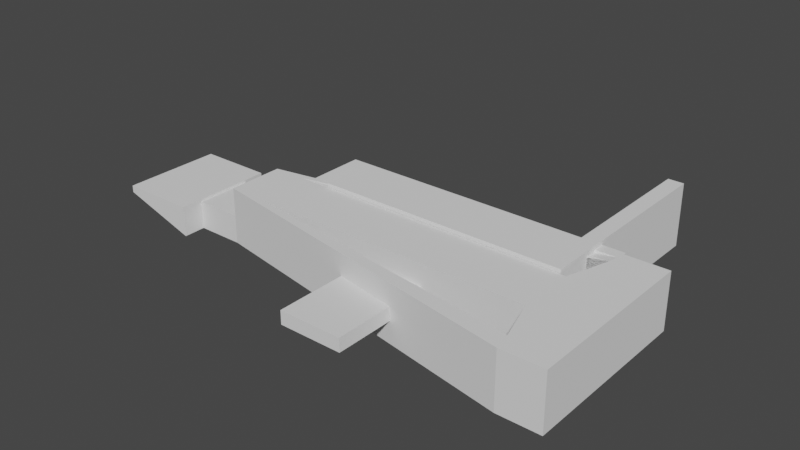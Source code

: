 # Source: monitor_brace.blend  (saved by Blender 2.92.15; exported with 4.5.12 LTS)
import bpy
from mathutils import Matrix  # noqa: F401  (used for matrix-valued properties, if any)

bpy.ops.wm.read_factory_settings(use_empty=True)
scene = bpy.context.scene
scene.name = 'Scene'

# ---- collections
col_collection = bpy.data.collections.new('Collection'); scene.collection.children.link(col_collection)

# ---- world
world_world = bpy.data.worlds.new('World'); scene.world = world_world
world_world.use_nodes = True; world_world.node_tree.nodes.clear()
_N = world_world.node_tree.nodes; _L = world_world.node_tree.links
n0 = _N.new('ShaderNodeOutputWorld'); n0.name = 'World Output'; n0.location = (300, 300)
n1 = _N.new('ShaderNodeBackground'); n1.name = 'Background'; n1.location = (10, 300)
n1.inputs[0].default_value = (0.05088, 0.05088, 0.05088, 1.0)
_L.new(n1.outputs[0], n0.inputs[0])
n0.is_active_output = True
world_world.color = (0.05088, 0.05088, 0.05088)
world_world.use_sun_shadow = False
world_world.sun_shadow_jitter_overblur = 0.0

# ---- meshes
me_cube_001 = bpy.data.meshes.new('Cube.001')
me_cube_001.from_pydata([(-0.08573, 0.0127, 0.0127), (-0.08573, 0.0127, -0.0127), (0.08573, 0.0127, 0.0127), (0.08573, 0.0127, -0.0127), (-0.08573, 0.0127, 4.138e-09), (0.08573, 0.0127, 4.138e-09), (-0.1407, 0.0127, 4.138e-09), (-0.1407, 0.0127, -0.002094), (0.05902, 0.0127, 0.0127), (0.05902, 0.0127, -0.0127), (0.05902, 0.0127, 4.138e-09), (0.08573, 0.0402, 1.709e-08), (0.08573, 0.0402, 0.0127), (0.0666, 0.0402, 0.0127), (0.08573, 0.0402, -0.0127), (0.0666, 0.0402, -0.0127), (0.0666, 0.0402, 1.709e-08), (-0.08573, -4.138e-09, 0.0127), (-0.08573, 4.138e-09, -0.0127), (0.08573, -4.138e-09, 0.0127), (0.08573, 4.138e-09, -0.0127), (0.08573, 0.0, 0.0), (-0.08573, 0.0, 0.0), (-0.1407, 4.138e-09, -0.002094), (-0.1407, 0.0, 0.0), (0.05902, 4.138e-09, -0.0127), (0.05902, -4.138e-09, 0.0127), (-0.107, 0.0127, -0.0127), (-0.107, 0.0127, 4.138e-09), (-0.107, 4.138e-09, -0.0127), (-0.107, 0.0, 0.0), (-0.1407, 0.0127, 0.001), (-0.1407, -2.776e-17, 0.001), (-0.107, -2.776e-17, 0.001), (-0.107, 0.0127, 0.001), (-0.1407, 0.0227, 4.138e-09), (-0.1407, 0.0227, -0.002094), (-0.107, 0.0227, -0.0127), (-0.107, 0.0227, 4.138e-09), (-0.1407, 0.0227, 0.001), (-0.107, 0.0227, 0.001), (0.08573, 0.03225, 1.45e-08), (0.08573, 0.03225, 0.0127), (0.06508, 0.03225, -0.0127), (0.08573, 0.03225, -0.0127), (0.06508, 0.03225, 1.45e-08), (0.06508, 0.03225, 0.0127), (-0.07125, 0.0127, -0.0127), (-0.07125, 0.0127, 4.138e-09), (-0.07125, 0.0127, 0.0127), (-0.07125, -4.138e-09, 0.0127), (-0.07125, 4.138e-09, -0.0127)], [(4, 16)], [(31, 34, 40, 39), (21, 20, 3, 5), (26, 19, 2, 8), (51, 18, 1, 47), (19, 21, 5, 2), (6, 24, 32, 31), (44, 43, 15, 14), (20, 25, 9, 3), (50, 26, 8, 49), (42, 41, 11, 12), (12, 11, 16, 13), (11, 14, 15, 16), (46, 42, 12, 13), (41, 44, 14, 11), (49, 47, 43, 46, 13, 0), (27, 29, 23, 7), (6, 7, 23, 24), (0, 4, 22, 17), (1, 18, 29, 27), (22, 4, 28, 30), (4, 1, 27, 28), (33, 34, 31, 32), (30, 28, 34, 33), (34, 28, 38, 40), (24, 30, 33, 32), (38, 37, 36, 35), (38, 35, 39, 40), (7, 6, 35, 36), (6, 31, 39, 35), (27, 7, 36, 37), (28, 27, 37, 38), (0, 13, 16, 15, 1, 4), (10, 8, 46, 45), (5, 3, 44, 41), (8, 2, 42, 46), (9, 10, 45, 43), (2, 5, 41, 42), (3, 9, 43, 44), (17, 50, 49, 0), (8, 10, 48, 49), (25, 51, 47, 9), (10, 9, 47, 48), (46, 49, 48, 47, 43, 45), (43, 47, 1, 15)])
_uv = me_cube_001.uv_layers.new(name='UVMap')
_uv.uv.foreach_set('vector', [0.5, 0.0, 0.5, 0.0, 0.5, 0.0, 0.5, 0.0, 0.5, 0.625, 0.625, 0.625, 0.625, 0.75, 0.5, 0.75, 0.3361, 0.625, 0.375, 0.625, 0.375, 0.75, 0.3361, 0.75, 0.8539, 0.625, 0.875, 0.625, 0.875, 0.75, 0.8539, 0.75, 0.375, 0.625, 0.5, 0.625, 0.5, 0.75, 0.375, 0.75, 0.5, 0.0, 0.5, 0.125, 0.5, 0.125, 0.5, 0.0, 0.625, 0.75, 0.6639, 0.75, 0.6639, 0.75, 0.625, 0.75, 0.625, 0.625, 0.6639, 0.625, 0.6639, 0.75, 0.625, 0.75, 0.1461, 0.625, 0.3361, 0.625, 0.3361, 0.75, 0.1461, 0.75, 0.375, 0.75, 0.5, 0.75, 0.5, 0.75, 0.375, 0.75, 0.375, 0.75, 0.5, 0.75, 0.5, 0.7889, 0.375, 0.7889, 0.5, 0.75, 0.625, 0.75, 0.625, 0.7889, 0.5, 0.7889, 0.3361, 0.75, 0.375, 0.75, 0.375, 0.75, 0.3361, 0.75, 0.5, 0.75, 0.625, 0.75, 0.625, 0.75, 0.5, 0.75, 0.0, 0.0, 0.0, 0.0, 0.0, 0.0, 0.0, 0.0, 0.0, 0.0, 0.0, 0.0, 0.875, 0.75, 0.875, 0.625, 0.875, 0.625, 0.875, 0.75, 0.5, 0.0, 0.5206, 0.0, 0.5206, 0.125, 0.5, 0.125, 0.375, 0.0, 0.5, 0.0, 0.5, 0.125, 0.375, 0.125, 0.875, 0.75, 0.875, 0.625, 0.875, 0.625, 0.875, 0.75, 0.5, 0.125, 0.5, 0.0, 0.5, 0.0, 0.5, 0.125, 0.5, 1.0, 0.625, 1.0, 0.625, 1.0, 0.5, 1.0, 0.5, 0.125, 0.5, 0.0, 0.5, 0.0, 0.5, 0.125, 0.5, 0.125, 0.5, 0.0, 0.5, 0.0, 0.5, 0.125, 0.5, 0.0, 0.5, 0.0, 0.5, 0.0, 0.5, 0.0, 0.0, 0.0, 0.0, 0.0, 0.0, 0.0, 0.0, 0.0, 0.5, 1.0, 0.625, 1.0, 0.5206, 1.0, 0.5, 1.0, 0.5, 1.0, 0.5, 1.0, 0.5, 1.0, 0.5, 1.0, 0.5206, 0.0, 0.5, 0.0, 0.5, 0.0, 0.5206, 0.0, 0.5, 0.0, 0.5, 0.0, 0.5, 0.0, 0.5, 0.0, 0.875, 0.75, 0.875, 0.75, 0.875, 0.75, 0.875, 0.75, 0.5, 1.0, 0.625, 1.0, 0.625, 1.0, 0.5, 1.0, 0.0, 0.0, 0.0, 0.0, 0.0, 0.0, 0.0, 0.0, 0.0, 0.0, 0.0, 0.0, 0.5, 0.7889, 0.375, 0.7889, 0.375, 0.7889, 0.5, 0.7889, 0.5, 0.75, 0.625, 0.75, 0.625, 0.75, 0.5, 0.75, 0.3361, 0.75, 0.375, 0.75, 0.375, 0.75, 0.3361, 0.75, 0.625, 0.7889, 0.5, 0.7889, 0.5, 0.7889, 0.625, 0.7889, 0.375, 0.75, 0.5, 0.75, 0.5, 0.75, 0.375, 0.75, 0.625, 0.75, 0.6639, 0.75, 0.6639, 0.75, 0.625, 0.75, 0.125, 0.625, 0.1461, 0.625, 0.1461, 0.75, 0.125, 0.75, 0.375, 0.7889, 0.5, 0.7889, 0.5, 0.9789, 0.375, 0.9789, 0.6639, 0.625, 0.8539, 0.625, 0.8539, 0.75, 0.6639, 0.75, 0.5, 0.7889, 0.625, 0.7889, 0.625, 0.9789, 0.5, 0.9789, 0.0, 0.0, 0.0, 0.0, 0.0, 0.0, 0.0, 0.0, 0.0, 0.0, 0.0, 0.0, 0.0, 0.0, 0.0, 0.0, 0.0, 0.0, 0.0, 0.0])
me_cube_001.use_remesh_fix_poles = True
me_cube_001.use_remesh_preserve_attributes = False
me_cube_001.use_mirror_vertex_groups = False
me_cube_001.update()
me_cube = bpy.data.meshes.new('Cube')
me_cube.from_pydata([(-0.3048, -0.3048, -0.3048), (-0.3048, -0.3048, 0.3048), (-0.3048, 0.3048, -0.3048), (-0.3048, 0.3048, 0.3048), (0.3048, -0.3048, -0.3048), (0.3048, -0.3048, 0.3048), (0.3048, 0.3048, -0.3048), (0.3048, 0.3048, 0.3048)], [], [(0, 1, 3, 2), (2, 3, 7, 6), (6, 7, 5, 4), (4, 5, 1, 0), (2, 6, 4, 0), (7, 3, 1, 5)])
_uv = me_cube.uv_layers.new(name='UVMap')
_uv.uv.foreach_set('vector', [0.375, 0.0, 0.625, 0.0, 0.625, 0.25, 0.375, 0.25, 0.375, 0.25, 0.625, 0.25, 0.625, 0.5, 0.375, 0.5, 0.375, 0.5, 0.625, 0.5, 0.625, 0.75, 0.375, 0.75, 0.375, 0.75, 0.625, 0.75, 0.625, 1.0, 0.375, 1.0, 0.125, 0.5, 0.375, 0.5, 0.375, 0.75, 0.125, 0.75, 0.625, 0.5, 0.875, 0.5, 0.875, 0.75, 0.625, 0.75])
me_cube.use_remesh_fix_poles = True
me_cube.use_remesh_preserve_attributes = False
me_cube.use_mirror_vertex_groups = False
me_cube.update()
me_cube_002 = bpy.data.meshes.new('Cube.002')
me_cube_002.from_pydata([(-0.014, -0.01429, -0.003), (-0.014, -0.01429, 0.003), (-0.014, 0.01429, -0.003), (-0.014, 0.01429, 0.003), (0.014, -0.01429, -0.003), (0.014, -0.01429, 0.003), (0.014, 0.01429, -0.003), (0.014, 0.01429, 0.003), (0.01222, 0.01429, -0.003), (0.01222, 0.01429, 0.003), (0.01222, -0.01429, -0.003), (0.01222, -0.01429, 0.003), (0.01222, 0.1021, 0.003), (0.014, 0.1021, 0.003), (0.014, 0.1021, -0.003), (0.01222, 0.1021, -0.003)], [], [(0, 1, 3, 2), (9, 7, 13, 12), (6, 7, 5, 4), (10, 11, 1, 0), (8, 6, 4, 10), (9, 3, 1, 11), (7, 9, 11, 5), (2, 8, 10, 0), (4, 5, 11, 10), (2, 3, 9, 8), (15, 12, 13, 14), (6, 8, 15, 14), (8, 9, 12, 15), (7, 6, 14, 13)])
_uv = me_cube_002.uv_layers.new(name='UVMap')
_uv.uv.foreach_set('vector', [0.375, 0.0, 0.625, 0.0, 0.625, 0.25, 0.375, 0.25, 0.6409, 0.5, 0.625, 0.5, 0.625, 0.5, 0.6409, 0.5, 0.375, 0.5, 0.625, 0.5, 0.625, 0.75, 0.375, 0.75, 0.375, 0.7659, 0.625, 0.7659, 0.625, 1.0, 0.375, 1.0, 0.3591, 0.5, 0.375, 0.5, 0.375, 0.75, 0.3591, 0.75, 0.6409, 0.5, 0.875, 0.5, 0.875, 0.75, 0.6409, 0.75, 0.625, 0.5, 0.6409, 0.5, 0.6409, 0.75, 0.625, 0.75, 0.125, 0.5, 0.3591, 0.5, 0.3591, 0.75, 0.125, 0.75, 0.375, 0.75, 0.625, 0.75, 0.625, 0.7659, 0.375, 0.7659, 0.375, 0.25, 0.625, 0.25, 0.625, 0.4841, 0.375, 0.4841, 0.375, 0.4841, 0.625, 0.4841, 0.625, 0.5, 0.375, 0.5, 0.375, 0.5, 0.3591, 0.5, 0.3591, 0.5, 0.375, 0.5, 0.375, 0.4841, 0.625, 0.4841, 0.625, 0.4841, 0.375, 0.4841, 0.625, 0.5, 0.375, 0.5, 0.375, 0.5, 0.625, 0.5])
me_cube_002.use_remesh_fix_poles = True
me_cube_002.use_remesh_preserve_attributes = False
me_cube_002.use_mirror_vertex_groups = False
me_cube_002.update()
me_cube_003 = bpy.data.meshes.new('Cube.003')
me_cube_003.from_pydata([(-0.014, -0.01429, -0.002629), (-0.014, -0.01429, 0.002629), (-0.014, 0.01076, -0.002629), (-0.014, 0.01076, 0.002629), (0.014, -0.01429, -0.002629), (0.014, -0.01429, 0.002629), (0.014, 0.01076, -0.002629), (0.014, 0.01076, 0.002629), (0.01222, 0.01076, -0.002629), (0.01222, 0.01076, 0.002629), (0.01222, -0.01429, -0.002629), (0.01222, -0.01429, 0.002629), (0.01222, 0.1057, 0.002629), (0.014, 0.1121, 0.002629), (0.014, 0.1121, -0.002629), (0.01222, 0.1057, -0.002629)], [], [(0, 1, 3, 2), (9, 7, 13, 12), (6, 7, 5, 4), (10, 11, 1, 0), (8, 6, 4, 10), (9, 3, 1, 11), (7, 9, 11, 5), (2, 8, 10, 0), (4, 5, 11, 10), (2, 3, 9, 8), (15, 12, 13, 14), (6, 8, 15, 14), (8, 9, 12, 15), (7, 6, 14, 13)])
_uv = me_cube_003.uv_layers.new(name='UVMap')
_uv.uv.foreach_set('vector', [0.375, 0.0, 0.625, 0.0, 0.625, 0.25, 0.375, 0.25, 0.6409, 0.5, 0.625, 0.5, 0.625, 0.5, 0.6409, 0.5, 0.375, 0.5, 0.625, 0.5, 0.625, 0.75, 0.375, 0.75, 0.375, 0.7659, 0.625, 0.7659, 0.625, 1.0, 0.375, 1.0, 0.3591, 0.5, 0.375, 0.5, 0.375, 0.75, 0.3591, 0.75, 0.6409, 0.5, 0.875, 0.5, 0.875, 0.75, 0.6409, 0.75, 0.625, 0.5, 0.6409, 0.5, 0.6409, 0.75, 0.625, 0.75, 0.125, 0.5, 0.3591, 0.5, 0.3591, 0.75, 0.125, 0.75, 0.375, 0.75, 0.625, 0.75, 0.625, 0.7659, 0.375, 0.7659, 0.375, 0.25, 0.625, 0.25, 0.625, 0.4841, 0.375, 0.4841, 0.375, 0.4841, 0.625, 0.4841, 0.625, 0.5, 0.375, 0.5, 0.375, 0.5, 0.3591, 0.5, 0.3591, 0.5, 0.375, 0.5, 0.375, 0.4841, 0.625, 0.4841, 0.625, 0.4841, 0.375, 0.4841, 0.625, 0.5, 0.375, 0.5, 0.375, 0.5, 0.625, 0.5])
me_cube_003.use_remesh_fix_poles = True
me_cube_003.use_remesh_preserve_attributes = False
me_cube_003.use_mirror_vertex_groups = False
me_cube_003.update()

# ---- objects
ob_cube = bpy.data.objects.new('Cube', me_cube_001)
ob_cube_001 = bpy.data.objects.new('Cube.001', me_cube)
ob_cube_002 = bpy.data.objects.new('Cube.002', me_cube_002)
ob_cube_003 = bpy.data.objects.new('Cube.003', me_cube_003)

# ---- transforms, parenting, visibility, modifiers, constraints
ob_cube.location = (0.0, 0.0, 0.0)
ob_cube.lineart.crease_threshold = 0.0
_m = ob_cube.modifiers.new('Mirror', 'MIRROR')
_m.use_axis = (False, True, False)
_m = ob_cube.modifiers.new('Boolean', 'BOOLEAN')
_m.object = ob_cube_001
_m.solver = 'FAST'
ob_cube_001.location = (0.0, 0.0, 0.0)
ob_cube_001.scale = (0.04593, 0.1875, 0.009843)
ob_cube_001.lineart.crease_threshold = 0.0
ob_cube_002.location = (0.0, 0.02459, 0.0)
ob_cube_002.scale = (4.036, 0.8049, 4.833)
ob_cube_002.lineart.crease_threshold = 0.0
ob_cube_003.location = (0.0, 0.03866, 0.0)
ob_cube_003.rotation_euler = (0.0, -0.0, 3.142)
ob_cube_003.scale = (4.759, 0.2012, 4.833)
ob_cube_003.lineart.crease_threshold = 0.0

# ---- collection membership
col_collection.objects.link(ob_cube)
col_collection.objects.link(ob_cube_001)
col_collection.objects.link(ob_cube_002)
col_collection.objects.link(ob_cube_003)

# ---- scene / render settings (as saved in the file)
scene.frame_start = 1; scene.frame_end = 250; scene.frame_set(1)
scene.render.engine = 'BLENDER_EEVEE_NEXT'
scene.cycles.use_denoising = False
scene.cycles.samples = 128
scene.cycles.sampling_pattern = 'TABULATED_SOBOL'
scene.cycles.use_adaptive_sampling = False
scene.cycles.use_light_tree = False
scene.view_settings.view_transform = 'Filmic'
bpy.context.view_layer.update()

# ---- added for rendering (the .blend has no active camera and no usable light): camera, sun
cam_auto = bpy.data.cameras.new('AutoCamera')
cam_auto.lens = 50.0
cam_auto.sensor_width = 36.0
cam_auto.clip_end = 1000.0
ob_auto_camera = bpy.data.objects.new('AutoCamera', cam_auto)
scene.collection.objects.link(ob_auto_camera)
ob_auto_camera.location = (0.232513, -0.287209, 0.208001)
ob_auto_camera.rotation_euler = (1.09748, -7.21219e-08, 0.694738)
scene.camera = ob_auto_camera
light_auto_sun = bpy.data.lights.new('AutoSun', 'SUN')
light_auto_sun.energy = 3.0
light_auto_sun.angle = 0.0523599
ob_auto_sun = bpy.data.objects.new('AutoSun', light_auto_sun)
scene.collection.objects.link(ob_auto_sun)
ob_auto_sun.rotation_euler = (0.872665, 0.174533, 0.523599)
bpy.context.view_layer.update()
